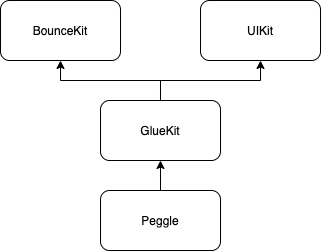

The diagram above was exported from draw.io. Its source (the exported page's mxGraphModel, read from the mxfile embedded in the PNG):
<mxGraphModel dx="499" dy="943" grid="1" gridSize="10" guides="1" tooltips="1" connect="1" arrows="1" fold="1" page="1" pageScale="1" pageWidth="827" pageHeight="1169" math="0" shadow="0">
  <root>
    <mxCell id="0" />
    <mxCell id="1" parent="0" />
    <mxCell id="2" value="" style="group" vertex="1" connectable="0" parent="1">
      <mxGeometry x="30" y="30" width="320" height="250" as="geometry" />
    </mxCell>
    <mxCell id="3" value="UIKit" style="rounded=1;whiteSpace=wrap;html=1;" vertex="1" parent="2">
      <mxGeometry x="200" width="120" height="60" as="geometry" />
    </mxCell>
    <mxCell id="4" value="Peggle" style="rounded=1;whiteSpace=wrap;html=1;" vertex="1" parent="2">
      <mxGeometry x="100" y="190" width="120" height="60" as="geometry" />
    </mxCell>
    <mxCell id="5" style="edgeStyle=orthogonalEdgeStyle;rounded=0;orthogonalLoop=1;jettySize=auto;html=1;entryX=0.5;entryY=1;entryDx=0;entryDy=0;strokeColor=#000000;" edge="1" parent="2" source="6" target="3">
      <mxGeometry relative="1" as="geometry" />
    </mxCell>
    <mxCell id="6" value="GlueKit" style="rounded=1;whiteSpace=wrap;html=1;" vertex="1" parent="2">
      <mxGeometry x="100" y="100" width="120" height="60" as="geometry" />
    </mxCell>
    <mxCell id="7" style="edgeStyle=orthogonalEdgeStyle;rounded=0;orthogonalLoop=1;jettySize=auto;html=1;" edge="1" parent="2" source="4" target="6">
      <mxGeometry relative="1" as="geometry" />
    </mxCell>
    <mxCell id="8" value="BounceKit" style="rounded=1;whiteSpace=wrap;html=1;" vertex="1" parent="2">
      <mxGeometry width="120" height="60" as="geometry" />
    </mxCell>
    <mxCell id="9" style="edgeStyle=orthogonalEdgeStyle;rounded=0;orthogonalLoop=1;jettySize=auto;html=1;entryX=0.5;entryY=1;entryDx=0;entryDy=0;" edge="1" parent="2" source="6" target="8">
      <mxGeometry relative="1" as="geometry" />
    </mxCell>
  </root>
</mxGraphModel>